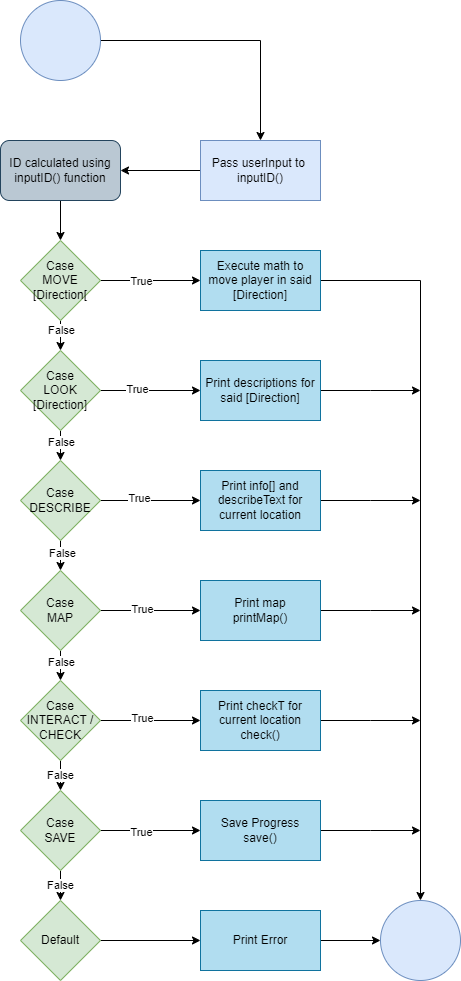

The diagram above was exported from draw.io. Its source (the exported page's mxGraphModel, read from the mxfile embedded in the PNG):
<mxGraphModel dx="1050" dy="557" grid="1" gridSize="10" guides="1" tooltips="1" connect="1" arrows="1" fold="1" page="1" pageScale="1" pageWidth="827" pageHeight="1169" math="0" shadow="0">
  <root>
    <mxCell id="WIyWlLk6GJQsqaUBKTNV-0" />
    <mxCell id="WIyWlLk6GJQsqaUBKTNV-1" parent="WIyWlLk6GJQsqaUBKTNV-0" />
    <mxCell id="vwUJoc4LQS6Z3WIF7KwE-70" value="" style="edgeStyle=orthogonalEdgeStyle;rounded=0;orthogonalLoop=1;jettySize=auto;html=1;" edge="1" parent="WIyWlLk6GJQsqaUBKTNV-1" source="vwUJoc4LQS6Z3WIF7KwE-0" target="vwUJoc4LQS6Z3WIF7KwE-69">
      <mxGeometry relative="1" as="geometry" />
    </mxCell>
    <mxCell id="vwUJoc4LQS6Z3WIF7KwE-0" value="" style="ellipse;whiteSpace=wrap;html=1;aspect=fixed;fillColor=#dae8fc;strokeColor=#6c8ebf;" vertex="1" parent="WIyWlLk6GJQsqaUBKTNV-1">
      <mxGeometry x="150" y="110" width="80" height="80" as="geometry" />
    </mxCell>
    <mxCell id="vwUJoc4LQS6Z3WIF7KwE-27" style="edgeStyle=orthogonalEdgeStyle;rounded=0;orthogonalLoop=1;jettySize=auto;html=1;entryX=0.5;entryY=0;entryDx=0;entryDy=0;" edge="1" parent="WIyWlLk6GJQsqaUBKTNV-1" source="vwUJoc4LQS6Z3WIF7KwE-11" target="vwUJoc4LQS6Z3WIF7KwE-16">
      <mxGeometry relative="1" as="geometry" />
    </mxCell>
    <mxCell id="vwUJoc4LQS6Z3WIF7KwE-11" value="ID calculated using&lt;br&gt;inputID() function" style="rounded=1;whiteSpace=wrap;html=1;fillColor=#bac8d3;strokeColor=#23445d;" vertex="1" parent="WIyWlLk6GJQsqaUBKTNV-1">
      <mxGeometry x="130" y="250" width="120" height="60" as="geometry" />
    </mxCell>
    <mxCell id="vwUJoc4LQS6Z3WIF7KwE-18" value="" style="edgeStyle=orthogonalEdgeStyle;rounded=0;orthogonalLoop=1;jettySize=auto;html=1;" edge="1" parent="WIyWlLk6GJQsqaUBKTNV-1" source="vwUJoc4LQS6Z3WIF7KwE-16" target="vwUJoc4LQS6Z3WIF7KwE-17">
      <mxGeometry relative="1" as="geometry" />
    </mxCell>
    <mxCell id="vwUJoc4LQS6Z3WIF7KwE-68" value="False" style="edgeLabel;html=1;align=center;verticalAlign=middle;resizable=0;points=[];" vertex="1" connectable="0" parent="vwUJoc4LQS6Z3WIF7KwE-18">
      <mxGeometry x="-0.632" relative="1" as="geometry">
        <mxPoint as="offset" />
      </mxGeometry>
    </mxCell>
    <mxCell id="vwUJoc4LQS6Z3WIF7KwE-29" value="" style="edgeStyle=orthogonalEdgeStyle;rounded=0;orthogonalLoop=1;jettySize=auto;html=1;" edge="1" parent="WIyWlLk6GJQsqaUBKTNV-1" source="vwUJoc4LQS6Z3WIF7KwE-16" target="vwUJoc4LQS6Z3WIF7KwE-28">
      <mxGeometry relative="1" as="geometry" />
    </mxCell>
    <mxCell id="vwUJoc4LQS6Z3WIF7KwE-66" value="True" style="edgeLabel;html=1;align=center;verticalAlign=middle;resizable=0;points=[];" vertex="1" connectable="0" parent="vwUJoc4LQS6Z3WIF7KwE-29">
      <mxGeometry x="-0.208" relative="1" as="geometry">
        <mxPoint as="offset" />
      </mxGeometry>
    </mxCell>
    <mxCell id="vwUJoc4LQS6Z3WIF7KwE-16" value="Case&lt;br&gt;MOVE [Direction[" style="rhombus;whiteSpace=wrap;html=1;fillColor=#d5e8d4;strokeColor=#82b366;" vertex="1" parent="WIyWlLk6GJQsqaUBKTNV-1">
      <mxGeometry x="150" y="350" width="80" height="80" as="geometry" />
    </mxCell>
    <mxCell id="vwUJoc4LQS6Z3WIF7KwE-20" value="" style="edgeStyle=orthogonalEdgeStyle;rounded=0;orthogonalLoop=1;jettySize=auto;html=1;" edge="1" parent="WIyWlLk6GJQsqaUBKTNV-1" source="vwUJoc4LQS6Z3WIF7KwE-17" target="vwUJoc4LQS6Z3WIF7KwE-19">
      <mxGeometry relative="1" as="geometry" />
    </mxCell>
    <mxCell id="vwUJoc4LQS6Z3WIF7KwE-60" value="False" style="edgeLabel;html=1;align=center;verticalAlign=middle;resizable=0;points=[];" vertex="1" connectable="0" parent="vwUJoc4LQS6Z3WIF7KwE-20">
      <mxGeometry x="0.248" relative="1" as="geometry">
        <mxPoint as="offset" />
      </mxGeometry>
    </mxCell>
    <mxCell id="vwUJoc4LQS6Z3WIF7KwE-31" value="" style="edgeStyle=orthogonalEdgeStyle;rounded=0;orthogonalLoop=1;jettySize=auto;html=1;" edge="1" parent="WIyWlLk6GJQsqaUBKTNV-1" source="vwUJoc4LQS6Z3WIF7KwE-17" target="vwUJoc4LQS6Z3WIF7KwE-30">
      <mxGeometry relative="1" as="geometry" />
    </mxCell>
    <mxCell id="vwUJoc4LQS6Z3WIF7KwE-65" value="True" style="edgeLabel;html=1;align=center;verticalAlign=middle;resizable=0;points=[];" vertex="1" connectable="0" parent="vwUJoc4LQS6Z3WIF7KwE-31">
      <mxGeometry x="-0.288" y="2" relative="1" as="geometry">
        <mxPoint as="offset" />
      </mxGeometry>
    </mxCell>
    <mxCell id="vwUJoc4LQS6Z3WIF7KwE-17" value="Case&lt;br&gt;LOOK&lt;br&gt;[Direction]" style="rhombus;whiteSpace=wrap;html=1;fillColor=#d5e8d4;strokeColor=#82b366;" vertex="1" parent="WIyWlLk6GJQsqaUBKTNV-1">
      <mxGeometry x="150" y="460" width="80" height="80" as="geometry" />
    </mxCell>
    <mxCell id="vwUJoc4LQS6Z3WIF7KwE-22" value="" style="edgeStyle=orthogonalEdgeStyle;rounded=0;orthogonalLoop=1;jettySize=auto;html=1;" edge="1" parent="WIyWlLk6GJQsqaUBKTNV-1" source="vwUJoc4LQS6Z3WIF7KwE-19" target="vwUJoc4LQS6Z3WIF7KwE-21">
      <mxGeometry relative="1" as="geometry" />
    </mxCell>
    <mxCell id="vwUJoc4LQS6Z3WIF7KwE-61" value="False" style="edgeLabel;html=1;align=center;verticalAlign=middle;resizable=0;points=[];" vertex="1" connectable="0" parent="vwUJoc4LQS6Z3WIF7KwE-22">
      <mxGeometry x="0.288" y="1" relative="1" as="geometry">
        <mxPoint as="offset" />
      </mxGeometry>
    </mxCell>
    <mxCell id="vwUJoc4LQS6Z3WIF7KwE-33" value="" style="edgeStyle=orthogonalEdgeStyle;rounded=0;orthogonalLoop=1;jettySize=auto;html=1;" edge="1" parent="WIyWlLk6GJQsqaUBKTNV-1" source="vwUJoc4LQS6Z3WIF7KwE-19" target="vwUJoc4LQS6Z3WIF7KwE-32">
      <mxGeometry relative="1" as="geometry" />
    </mxCell>
    <mxCell id="vwUJoc4LQS6Z3WIF7KwE-64" value="True" style="edgeLabel;html=1;align=center;verticalAlign=middle;resizable=0;points=[];" vertex="1" connectable="0" parent="vwUJoc4LQS6Z3WIF7KwE-33">
      <mxGeometry x="-0.248" y="3" relative="1" as="geometry">
        <mxPoint as="offset" />
      </mxGeometry>
    </mxCell>
    <mxCell id="vwUJoc4LQS6Z3WIF7KwE-19" value="Case&lt;br&gt;DESCRIBE" style="rhombus;whiteSpace=wrap;html=1;fillColor=#d5e8d4;strokeColor=#82b366;" vertex="1" parent="WIyWlLk6GJQsqaUBKTNV-1">
      <mxGeometry x="150" y="570" width="80" height="80" as="geometry" />
    </mxCell>
    <mxCell id="vwUJoc4LQS6Z3WIF7KwE-24" value="" style="edgeStyle=orthogonalEdgeStyle;rounded=0;orthogonalLoop=1;jettySize=auto;html=1;" edge="1" parent="WIyWlLk6GJQsqaUBKTNV-1" source="vwUJoc4LQS6Z3WIF7KwE-21" target="vwUJoc4LQS6Z3WIF7KwE-23">
      <mxGeometry relative="1" as="geometry" />
    </mxCell>
    <mxCell id="vwUJoc4LQS6Z3WIF7KwE-62" value="False" style="edgeLabel;html=1;align=center;verticalAlign=middle;resizable=0;points=[];" vertex="1" connectable="0" parent="vwUJoc4LQS6Z3WIF7KwE-24">
      <mxGeometry x="0.248" relative="1" as="geometry">
        <mxPoint as="offset" />
      </mxGeometry>
    </mxCell>
    <mxCell id="vwUJoc4LQS6Z3WIF7KwE-37" value="" style="edgeStyle=orthogonalEdgeStyle;rounded=0;orthogonalLoop=1;jettySize=auto;html=1;" edge="1" parent="WIyWlLk6GJQsqaUBKTNV-1" source="vwUJoc4LQS6Z3WIF7KwE-21" target="vwUJoc4LQS6Z3WIF7KwE-36">
      <mxGeometry relative="1" as="geometry" />
    </mxCell>
    <mxCell id="vwUJoc4LQS6Z3WIF7KwE-63" value="True" style="edgeLabel;html=1;align=center;verticalAlign=middle;resizable=0;points=[];" vertex="1" connectable="0" parent="vwUJoc4LQS6Z3WIF7KwE-37">
      <mxGeometry x="-0.188" y="2" relative="1" as="geometry">
        <mxPoint as="offset" />
      </mxGeometry>
    </mxCell>
    <mxCell id="vwUJoc4LQS6Z3WIF7KwE-21" value="Case&lt;br&gt;MAP" style="rhombus;whiteSpace=wrap;html=1;fillColor=#d5e8d4;strokeColor=#82b366;" vertex="1" parent="WIyWlLk6GJQsqaUBKTNV-1">
      <mxGeometry x="150" y="680" width="80" height="80" as="geometry" />
    </mxCell>
    <mxCell id="vwUJoc4LQS6Z3WIF7KwE-39" value="" style="edgeStyle=orthogonalEdgeStyle;rounded=0;orthogonalLoop=1;jettySize=auto;html=1;" edge="1" parent="WIyWlLk6GJQsqaUBKTNV-1" source="vwUJoc4LQS6Z3WIF7KwE-23" target="vwUJoc4LQS6Z3WIF7KwE-38">
      <mxGeometry relative="1" as="geometry" />
    </mxCell>
    <mxCell id="vwUJoc4LQS6Z3WIF7KwE-67" value="True" style="edgeLabel;html=1;align=center;verticalAlign=middle;resizable=0;points=[];" vertex="1" connectable="0" parent="vwUJoc4LQS6Z3WIF7KwE-39">
      <mxGeometry x="-0.188" y="3" relative="1" as="geometry">
        <mxPoint as="offset" />
      </mxGeometry>
    </mxCell>
    <mxCell id="vwUJoc4LQS6Z3WIF7KwE-74" value="False" style="edgeStyle=orthogonalEdgeStyle;rounded=0;orthogonalLoop=1;jettySize=auto;html=1;" edge="1" parent="WIyWlLk6GJQsqaUBKTNV-1" source="vwUJoc4LQS6Z3WIF7KwE-23" target="vwUJoc4LQS6Z3WIF7KwE-73">
      <mxGeometry relative="1" as="geometry" />
    </mxCell>
    <mxCell id="vwUJoc4LQS6Z3WIF7KwE-23" value="Case&lt;br&gt;INTERACT / CHECK" style="rhombus;whiteSpace=wrap;html=1;fillColor=#d5e8d4;strokeColor=#82b366;" vertex="1" parent="WIyWlLk6GJQsqaUBKTNV-1">
      <mxGeometry x="150" y="790" width="80" height="80" as="geometry" />
    </mxCell>
    <mxCell id="vwUJoc4LQS6Z3WIF7KwE-85" style="edgeStyle=orthogonalEdgeStyle;rounded=0;orthogonalLoop=1;jettySize=auto;html=1;entryX=0.5;entryY=0;entryDx=0;entryDy=0;" edge="1" parent="WIyWlLk6GJQsqaUBKTNV-1" source="vwUJoc4LQS6Z3WIF7KwE-28" target="vwUJoc4LQS6Z3WIF7KwE-83">
      <mxGeometry relative="1" as="geometry" />
    </mxCell>
    <mxCell id="vwUJoc4LQS6Z3WIF7KwE-28" value="Execute math to move player in said&lt;br&gt;[Direction]" style="whiteSpace=wrap;html=1;fillColor=#b1ddf0;strokeColor=#10739e;" vertex="1" parent="WIyWlLk6GJQsqaUBKTNV-1">
      <mxGeometry x="330" y="360" width="120" height="60" as="geometry" />
    </mxCell>
    <mxCell id="vwUJoc4LQS6Z3WIF7KwE-88" style="edgeStyle=orthogonalEdgeStyle;rounded=0;orthogonalLoop=1;jettySize=auto;html=1;" edge="1" parent="WIyWlLk6GJQsqaUBKTNV-1" source="vwUJoc4LQS6Z3WIF7KwE-30">
      <mxGeometry relative="1" as="geometry">
        <mxPoint x="550" y="500" as="targetPoint" />
      </mxGeometry>
    </mxCell>
    <mxCell id="vwUJoc4LQS6Z3WIF7KwE-30" value="Print descriptions for said [Direction]" style="whiteSpace=wrap;html=1;fillColor=#b1ddf0;strokeColor=#10739e;" vertex="1" parent="WIyWlLk6GJQsqaUBKTNV-1">
      <mxGeometry x="330" y="470" width="120" height="60" as="geometry" />
    </mxCell>
    <mxCell id="vwUJoc4LQS6Z3WIF7KwE-44" style="edgeStyle=orthogonalEdgeStyle;rounded=0;orthogonalLoop=1;jettySize=auto;html=1;" edge="1" parent="WIyWlLk6GJQsqaUBKTNV-1" source="vwUJoc4LQS6Z3WIF7KwE-32">
      <mxGeometry relative="1" as="geometry">
        <mxPoint x="550" y="610" as="targetPoint" />
      </mxGeometry>
    </mxCell>
    <mxCell id="vwUJoc4LQS6Z3WIF7KwE-32" value="Print info[] and describeText for current location" style="whiteSpace=wrap;html=1;fillColor=#b1ddf0;strokeColor=#10739e;" vertex="1" parent="WIyWlLk6GJQsqaUBKTNV-1">
      <mxGeometry x="330" y="580" width="120" height="60" as="geometry" />
    </mxCell>
    <mxCell id="vwUJoc4LQS6Z3WIF7KwE-45" style="edgeStyle=orthogonalEdgeStyle;rounded=0;orthogonalLoop=1;jettySize=auto;html=1;" edge="1" parent="WIyWlLk6GJQsqaUBKTNV-1" source="vwUJoc4LQS6Z3WIF7KwE-36">
      <mxGeometry relative="1" as="geometry">
        <mxPoint x="550" y="720" as="targetPoint" />
      </mxGeometry>
    </mxCell>
    <mxCell id="vwUJoc4LQS6Z3WIF7KwE-36" value="Print map&lt;br&gt;printMap()" style="whiteSpace=wrap;html=1;fillColor=#b1ddf0;strokeColor=#10739e;" vertex="1" parent="WIyWlLk6GJQsqaUBKTNV-1">
      <mxGeometry x="330" y="690" width="120" height="60" as="geometry" />
    </mxCell>
    <mxCell id="vwUJoc4LQS6Z3WIF7KwE-46" style="edgeStyle=orthogonalEdgeStyle;rounded=0;orthogonalLoop=1;jettySize=auto;html=1;" edge="1" parent="WIyWlLk6GJQsqaUBKTNV-1" source="vwUJoc4LQS6Z3WIF7KwE-38">
      <mxGeometry relative="1" as="geometry">
        <mxPoint x="550" y="830" as="targetPoint" />
      </mxGeometry>
    </mxCell>
    <mxCell id="vwUJoc4LQS6Z3WIF7KwE-38" value="Print checkT for current location&lt;br&gt;check()" style="whiteSpace=wrap;html=1;fillColor=#b1ddf0;strokeColor=#10739e;" vertex="1" parent="WIyWlLk6GJQsqaUBKTNV-1">
      <mxGeometry x="330" y="800" width="120" height="60" as="geometry" />
    </mxCell>
    <mxCell id="vwUJoc4LQS6Z3WIF7KwE-71" style="edgeStyle=orthogonalEdgeStyle;rounded=0;orthogonalLoop=1;jettySize=auto;html=1;entryX=1;entryY=0.5;entryDx=0;entryDy=0;" edge="1" parent="WIyWlLk6GJQsqaUBKTNV-1" source="vwUJoc4LQS6Z3WIF7KwE-69" target="vwUJoc4LQS6Z3WIF7KwE-11">
      <mxGeometry relative="1" as="geometry" />
    </mxCell>
    <mxCell id="vwUJoc4LQS6Z3WIF7KwE-69" value="Pass userInput to&amp;nbsp;&lt;br&gt;inputID()" style="whiteSpace=wrap;html=1;fillColor=#dae8fc;strokeColor=#6c8ebf;" vertex="1" parent="WIyWlLk6GJQsqaUBKTNV-1">
      <mxGeometry x="330" y="250" width="120" height="60" as="geometry" />
    </mxCell>
    <mxCell id="vwUJoc4LQS6Z3WIF7KwE-76" value="False" style="edgeStyle=orthogonalEdgeStyle;rounded=0;orthogonalLoop=1;jettySize=auto;html=1;" edge="1" parent="WIyWlLk6GJQsqaUBKTNV-1" source="vwUJoc4LQS6Z3WIF7KwE-73" target="vwUJoc4LQS6Z3WIF7KwE-75">
      <mxGeometry relative="1" as="geometry" />
    </mxCell>
    <mxCell id="vwUJoc4LQS6Z3WIF7KwE-78" value="" style="edgeStyle=orthogonalEdgeStyle;rounded=0;orthogonalLoop=1;jettySize=auto;html=1;" edge="1" parent="WIyWlLk6GJQsqaUBKTNV-1" source="vwUJoc4LQS6Z3WIF7KwE-73" target="vwUJoc4LQS6Z3WIF7KwE-77">
      <mxGeometry relative="1" as="geometry" />
    </mxCell>
    <mxCell id="vwUJoc4LQS6Z3WIF7KwE-79" value="True" style="edgeLabel;html=1;align=center;verticalAlign=middle;resizable=0;points=[];" vertex="1" connectable="0" parent="vwUJoc4LQS6Z3WIF7KwE-78">
      <mxGeometry x="-0.208" y="-1" relative="1" as="geometry">
        <mxPoint as="offset" />
      </mxGeometry>
    </mxCell>
    <mxCell id="vwUJoc4LQS6Z3WIF7KwE-73" value="Case&lt;br&gt;SAVE" style="rhombus;whiteSpace=wrap;html=1;fillColor=#d5e8d4;strokeColor=#82b366;" vertex="1" parent="WIyWlLk6GJQsqaUBKTNV-1">
      <mxGeometry x="150" y="900" width="80" height="80" as="geometry" />
    </mxCell>
    <mxCell id="vwUJoc4LQS6Z3WIF7KwE-81" style="edgeStyle=orthogonalEdgeStyle;rounded=0;orthogonalLoop=1;jettySize=auto;html=1;entryX=0;entryY=0.5;entryDx=0;entryDy=0;" edge="1" parent="WIyWlLk6GJQsqaUBKTNV-1" source="vwUJoc4LQS6Z3WIF7KwE-75" target="vwUJoc4LQS6Z3WIF7KwE-80">
      <mxGeometry relative="1" as="geometry" />
    </mxCell>
    <mxCell id="vwUJoc4LQS6Z3WIF7KwE-75" value="Default" style="rhombus;whiteSpace=wrap;html=1;fillColor=#d5e8d4;strokeColor=#82b366;" vertex="1" parent="WIyWlLk6GJQsqaUBKTNV-1">
      <mxGeometry x="150" y="1010" width="80" height="80" as="geometry" />
    </mxCell>
    <mxCell id="vwUJoc4LQS6Z3WIF7KwE-87" style="edgeStyle=orthogonalEdgeStyle;rounded=0;orthogonalLoop=1;jettySize=auto;html=1;" edge="1" parent="WIyWlLk6GJQsqaUBKTNV-1" source="vwUJoc4LQS6Z3WIF7KwE-77">
      <mxGeometry relative="1" as="geometry">
        <mxPoint x="550" y="940" as="targetPoint" />
      </mxGeometry>
    </mxCell>
    <mxCell id="vwUJoc4LQS6Z3WIF7KwE-77" value="Save Progress&lt;br&gt;save()" style="whiteSpace=wrap;html=1;fillColor=#b1ddf0;strokeColor=#10739e;" vertex="1" parent="WIyWlLk6GJQsqaUBKTNV-1">
      <mxGeometry x="330" y="910" width="120" height="60" as="geometry" />
    </mxCell>
    <mxCell id="vwUJoc4LQS6Z3WIF7KwE-86" style="edgeStyle=orthogonalEdgeStyle;rounded=0;orthogonalLoop=1;jettySize=auto;html=1;entryX=0;entryY=0.5;entryDx=0;entryDy=0;" edge="1" parent="WIyWlLk6GJQsqaUBKTNV-1" source="vwUJoc4LQS6Z3WIF7KwE-80" target="vwUJoc4LQS6Z3WIF7KwE-83">
      <mxGeometry relative="1" as="geometry" />
    </mxCell>
    <mxCell id="vwUJoc4LQS6Z3WIF7KwE-80" value="Print Error" style="whiteSpace=wrap;html=1;fillColor=#b1ddf0;strokeColor=#10739e;" vertex="1" parent="WIyWlLk6GJQsqaUBKTNV-1">
      <mxGeometry x="330" y="1020" width="120" height="60" as="geometry" />
    </mxCell>
    <mxCell id="vwUJoc4LQS6Z3WIF7KwE-83" value="" style="ellipse;whiteSpace=wrap;html=1;aspect=fixed;fillColor=#dae8fc;strokeColor=#6c8ebf;" vertex="1" parent="WIyWlLk6GJQsqaUBKTNV-1">
      <mxGeometry x="510" y="1010" width="80" height="80" as="geometry" />
    </mxCell>
  </root>
</mxGraphModel>